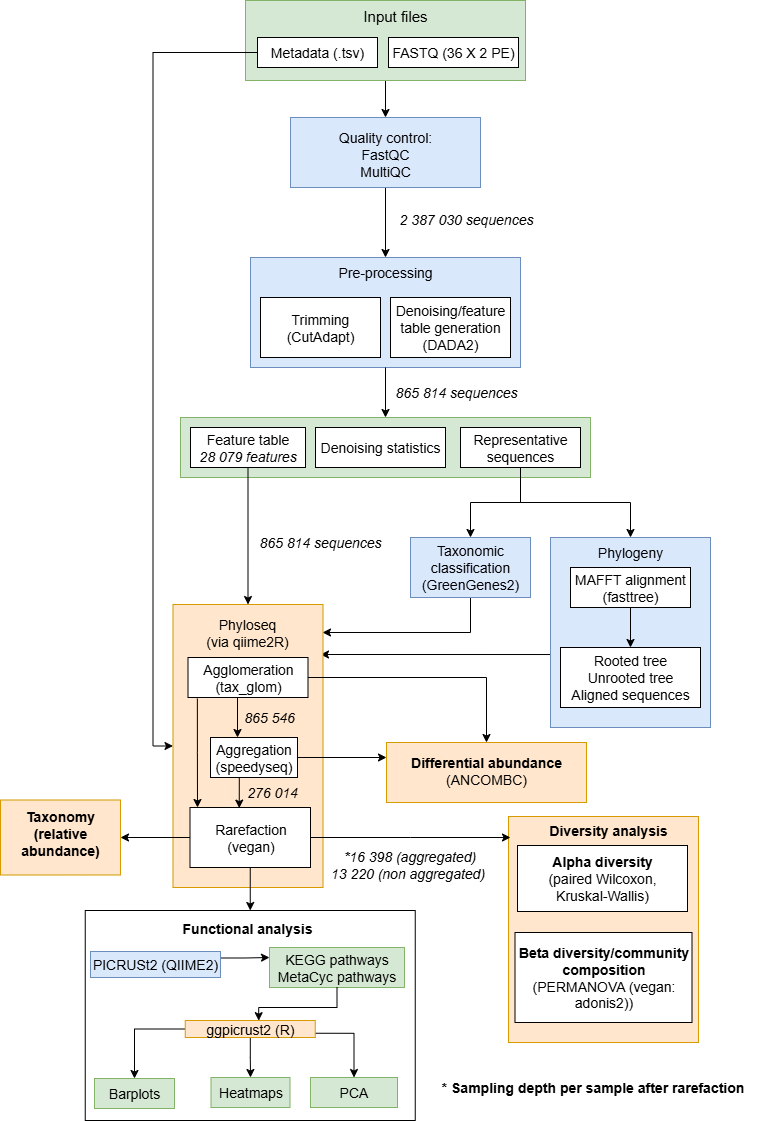

The diagram above was exported from draw.io. Its source (the exported page's mxGraphModel, read from the mxfile embedded in the PNG):
<mxGraphModel dx="1042" dy="574" grid="1" gridSize="10" guides="1" tooltips="1" connect="1" arrows="1" fold="1" page="1" pageScale="1" pageWidth="827" pageHeight="1169" math="0" shadow="0">
  <root>
    <mxCell id="0" />
    <mxCell id="1" parent="0" />
    <mxCell id="hhyXfTIeAKNxNOZDj4ro-11" style="edgeStyle=orthogonalEdgeStyle;rounded=0;orthogonalLoop=1;jettySize=auto;html=1;exitX=0.5;exitY=1;exitDx=0;exitDy=0;entryX=0.5;entryY=0;entryDx=0;entryDy=0;" parent="1" source="hhyXfTIeAKNxNOZDj4ro-1" target="hhyXfTIeAKNxNOZDj4ro-8" edge="1">
      <mxGeometry relative="1" as="geometry" />
    </mxCell>
    <mxCell id="hhyXfTIeAKNxNOZDj4ro-1" value="&lt;h2 style=&quot;text-align: left; margin-top: 0px;&quot;&gt;&lt;br&gt;&lt;/h2&gt;&lt;div&gt;&lt;br&gt;&lt;/div&gt;" style="rounded=0;whiteSpace=wrap;html=1;labelPosition=center;verticalLabelPosition=middle;align=center;verticalAlign=middle;fillColor=#d5e8d4;strokeColor=#82b366;" parent="1" vertex="1">
      <mxGeometry x="255" y="33" width="280" height="80" as="geometry" />
    </mxCell>
    <mxCell id="hhyXfTIeAKNxNOZDj4ro-4" value="FASTQ (36 X 2 PE)" style="rounded=0;whiteSpace=wrap;html=1;fontSize=14;" parent="1" vertex="1">
      <mxGeometry x="398" y="70" width="130" height="30" as="geometry" />
    </mxCell>
    <mxCell id="hhyXfTIeAKNxNOZDj4ro-39" style="edgeStyle=orthogonalEdgeStyle;rounded=0;orthogonalLoop=1;jettySize=auto;html=1;exitX=0;exitY=0.5;exitDx=0;exitDy=0;entryX=0;entryY=0.5;entryDx=0;entryDy=0;" parent="1" source="hhyXfTIeAKNxNOZDj4ro-6" target="hhyXfTIeAKNxNOZDj4ro-34" edge="1">
      <mxGeometry relative="1" as="geometry" />
    </mxCell>
    <mxCell id="hhyXfTIeAKNxNOZDj4ro-6" value="Metadata (.tsv)" style="rounded=0;whiteSpace=wrap;html=1;fontSize=14;" parent="1" vertex="1">
      <mxGeometry x="267" y="70" width="120" height="30" as="geometry" />
    </mxCell>
    <mxCell id="hhyXfTIeAKNxNOZDj4ro-7" value="&lt;font style=&quot;font-size: 15px;&quot;&gt;Input files&lt;/font&gt;" style="text;html=1;align=center;verticalAlign=middle;whiteSpace=wrap;rounded=0;" parent="1" vertex="1">
      <mxGeometry x="340" y="33" width="130" height="30" as="geometry" />
    </mxCell>
    <mxCell id="hhyXfTIeAKNxNOZDj4ro-19" style="edgeStyle=orthogonalEdgeStyle;rounded=0;orthogonalLoop=1;jettySize=auto;html=1;exitX=0.5;exitY=1;exitDx=0;exitDy=0;entryX=0.5;entryY=0;entryDx=0;entryDy=0;" parent="1" source="hhyXfTIeAKNxNOZDj4ro-8" target="hhyXfTIeAKNxNOZDj4ro-13" edge="1">
      <mxGeometry relative="1" as="geometry" />
    </mxCell>
    <mxCell id="hhyXfTIeAKNxNOZDj4ro-8" value="" style="rounded=0;whiteSpace=wrap;html=1;fillColor=#dae8fc;strokeColor=#6c8ebf;" parent="1" vertex="1">
      <mxGeometry x="300" y="150" width="190" height="70" as="geometry" />
    </mxCell>
    <mxCell id="hhyXfTIeAKNxNOZDj4ro-9" value="&lt;font style=&quot;font-size: 14px;&quot;&gt;Quality control:&lt;/font&gt;&lt;div&gt;&lt;font style=&quot;font-size: 14px;&quot;&gt;FastQC&lt;/font&gt;&lt;/div&gt;&lt;div&gt;&lt;font style=&quot;font-size: 14px;&quot;&gt;MultiQC&lt;/font&gt;&lt;/div&gt;" style="text;html=1;align=center;verticalAlign=middle;whiteSpace=wrap;rounded=0;" parent="1" vertex="1">
      <mxGeometry x="340" y="157" width="110" height="60" as="geometry" />
    </mxCell>
    <mxCell id="hhyXfTIeAKNxNOZDj4ro-12" value="" style="rounded=0;whiteSpace=wrap;html=1;fillColor=#dae8fc;strokeColor=#6c8ebf;" parent="1" vertex="1">
      <mxGeometry x="260" y="290" width="270" height="110" as="geometry" />
    </mxCell>
    <mxCell id="hhyXfTIeAKNxNOZDj4ro-13" value="Pre-processing" style="text;html=1;align=center;verticalAlign=middle;whiteSpace=wrap;rounded=0;fontSize=14;" parent="1" vertex="1">
      <mxGeometry x="335" y="290" width="120" height="30" as="geometry" />
    </mxCell>
    <mxCell id="hhyXfTIeAKNxNOZDj4ro-14" value="Trimming&lt;div&gt;(CutAdapt)&lt;/div&gt;" style="rounded=0;whiteSpace=wrap;html=1;fontSize=14;" parent="1" vertex="1">
      <mxGeometry x="270" y="330" width="120" height="60" as="geometry" />
    </mxCell>
    <mxCell id="hhyXfTIeAKNxNOZDj4ro-15" value="Denoising/feature table generation&lt;div&gt;(DADA2)&lt;/div&gt;" style="rounded=0;whiteSpace=wrap;html=1;fontSize=14;" parent="1" vertex="1">
      <mxGeometry x="400" y="330" width="120" height="60" as="geometry" />
    </mxCell>
    <mxCell id="hhyXfTIeAKNxNOZDj4ro-20" value="" style="rounded=0;whiteSpace=wrap;html=1;fillColor=#d5e8d4;strokeColor=#82b366;" parent="1" vertex="1">
      <mxGeometry x="190" y="450" width="410" height="60" as="geometry" />
    </mxCell>
    <mxCell id="hhyXfTIeAKNxNOZDj4ro-35" style="edgeStyle=orthogonalEdgeStyle;rounded=0;orthogonalLoop=1;jettySize=auto;html=1;exitX=0.5;exitY=1;exitDx=0;exitDy=0;entryX=0.5;entryY=0;entryDx=0;entryDy=0;" parent="1" source="hhyXfTIeAKNxNOZDj4ro-21" target="hhyXfTIeAKNxNOZDj4ro-34" edge="1">
      <mxGeometry relative="1" as="geometry" />
    </mxCell>
    <mxCell id="hhyXfTIeAKNxNOZDj4ro-21" value="Feature table&lt;div&gt;&lt;i&gt;28 079 features&lt;/i&gt;&lt;/div&gt;" style="rounded=0;whiteSpace=wrap;html=1;fontSize=14;" parent="1" vertex="1">
      <mxGeometry x="200" y="460" width="115" height="40" as="geometry" />
    </mxCell>
    <mxCell id="hhyXfTIeAKNxNOZDj4ro-27" style="edgeStyle=orthogonalEdgeStyle;rounded=0;orthogonalLoop=1;jettySize=auto;html=1;exitX=0.5;exitY=1;exitDx=0;exitDy=0;entryX=0.5;entryY=0;entryDx=0;entryDy=0;" parent="1" source="hhyXfTIeAKNxNOZDj4ro-22" target="hhyXfTIeAKNxNOZDj4ro-26" edge="1">
      <mxGeometry relative="1" as="geometry" />
    </mxCell>
    <mxCell id="hhyXfTIeAKNxNOZDj4ro-33" style="edgeStyle=orthogonalEdgeStyle;rounded=0;orthogonalLoop=1;jettySize=auto;html=1;exitX=0.5;exitY=1;exitDx=0;exitDy=0;entryX=0.5;entryY=0;entryDx=0;entryDy=0;" parent="1" source="hhyXfTIeAKNxNOZDj4ro-22" target="hhyXfTIeAKNxNOZDj4ro-29" edge="1">
      <mxGeometry relative="1" as="geometry" />
    </mxCell>
    <mxCell id="hhyXfTIeAKNxNOZDj4ro-22" value="Representative sequences" style="rounded=0;whiteSpace=wrap;html=1;fontSize=14;" parent="1" vertex="1">
      <mxGeometry x="470" y="460" width="120" height="40" as="geometry" />
    </mxCell>
    <mxCell id="hhyXfTIeAKNxNOZDj4ro-23" value="Denoising statistics" style="rounded=0;whiteSpace=wrap;html=1;fontSize=14;" parent="1" vertex="1">
      <mxGeometry x="325" y="460" width="130" height="40" as="geometry" />
    </mxCell>
    <mxCell id="hhyXfTIeAKNxNOZDj4ro-25" style="edgeStyle=orthogonalEdgeStyle;rounded=0;orthogonalLoop=1;jettySize=auto;html=1;exitX=0.5;exitY=1;exitDx=0;exitDy=0;entryX=0.5;entryY=0;entryDx=0;entryDy=0;" parent="1" source="hhyXfTIeAKNxNOZDj4ro-12" target="hhyXfTIeAKNxNOZDj4ro-20" edge="1">
      <mxGeometry relative="1" as="geometry" />
    </mxCell>
    <mxCell id="hhyXfTIeAKNxNOZDj4ro-36" style="rounded=0;orthogonalLoop=1;jettySize=auto;html=1;exitX=0.5;exitY=1;exitDx=0;exitDy=0;entryX=1;entryY=0.5;entryDx=0;entryDy=0;edgeStyle=orthogonalEdgeStyle;" parent="1" source="hhyXfTIeAKNxNOZDj4ro-26" target="hhyXfTIeAKNxNOZDj4ro-40" edge="1">
      <mxGeometry relative="1" as="geometry" />
    </mxCell>
    <mxCell id="hhyXfTIeAKNxNOZDj4ro-26" value="Taxonomic classification&lt;div&gt;(GreenGenes2)&lt;/div&gt;" style="rounded=0;whiteSpace=wrap;html=1;fontSize=14;fillColor=#dae8fc;strokeColor=#6c8ebf;" parent="1" vertex="1">
      <mxGeometry x="420" y="570" width="120" height="60" as="geometry" />
    </mxCell>
    <mxCell id="hhyXfTIeAKNxNOZDj4ro-38" style="rounded=0;orthogonalLoop=1;jettySize=auto;html=1;exitX=0.023;exitY=0.117;exitDx=0;exitDy=0;exitPerimeter=0;" parent="1" source="hhyXfTIeAKNxNOZDj4ro-31" edge="1">
      <mxGeometry relative="1" as="geometry">
        <mxPoint x="550" y="655" as="sourcePoint" />
        <mxPoint x="330" y="687" as="targetPoint" />
      </mxGeometry>
    </mxCell>
    <mxCell id="hhyXfTIeAKNxNOZDj4ro-28" value="" style="rounded=0;whiteSpace=wrap;html=1;fillColor=#dae8fc;strokeColor=#6c8ebf;" parent="1" vertex="1">
      <mxGeometry x="560" y="570" width="160" height="190" as="geometry" />
    </mxCell>
    <mxCell id="hhyXfTIeAKNxNOZDj4ro-29" value="Phylogeny" style="text;html=1;align=center;verticalAlign=middle;whiteSpace=wrap;rounded=0;fontSize=14;" parent="1" vertex="1">
      <mxGeometry x="580" y="570" width="120" height="30" as="geometry" />
    </mxCell>
    <mxCell id="hhyXfTIeAKNxNOZDj4ro-32" style="edgeStyle=orthogonalEdgeStyle;rounded=0;orthogonalLoop=1;jettySize=auto;html=1;exitX=0.5;exitY=1;exitDx=0;exitDy=0;entryX=0.5;entryY=0;entryDx=0;entryDy=0;" parent="1" source="hhyXfTIeAKNxNOZDj4ro-30" target="hhyXfTIeAKNxNOZDj4ro-31" edge="1">
      <mxGeometry relative="1" as="geometry" />
    </mxCell>
    <mxCell id="hhyXfTIeAKNxNOZDj4ro-30" value="MAFFT alignment&lt;div&gt;(fasttree)&lt;/div&gt;" style="rounded=0;whiteSpace=wrap;html=1;fontSize=14;" parent="1" vertex="1">
      <mxGeometry x="580" y="600" width="120" height="40" as="geometry" />
    </mxCell>
    <mxCell id="hhyXfTIeAKNxNOZDj4ro-31" value="Rooted tree&lt;div&gt;Unrooted tree&lt;/div&gt;&lt;div&gt;Aligned sequences&lt;/div&gt;" style="rounded=0;whiteSpace=wrap;html=1;fontSize=14;" parent="1" vertex="1">
      <mxGeometry x="570" y="680" width="140" height="60" as="geometry" />
    </mxCell>
    <mxCell id="hhyXfTIeAKNxNOZDj4ro-34" value="" style="rounded=0;whiteSpace=wrap;html=1;fontSize=14;fillColor=#ffe6cc;strokeColor=#d79b00;" parent="1" vertex="1">
      <mxGeometry x="182.5" y="637" width="150" height="283" as="geometry" />
    </mxCell>
    <mxCell id="hhyXfTIeAKNxNOZDj4ro-40" value="&lt;span style=&quot;font-size: 14px;&quot;&gt;Phyloseq&lt;/span&gt;&lt;div&gt;&lt;span style=&quot;font-size: 14px;&quot;&gt;(via qiime2R)&lt;/span&gt;&lt;/div&gt;" style="text;html=1;align=center;verticalAlign=middle;whiteSpace=wrap;rounded=0;" parent="1" vertex="1">
      <mxGeometry x="182" y="650" width="150" height="30" as="geometry" />
    </mxCell>
    <mxCell id="hhyXfTIeAKNxNOZDj4ro-50" style="edgeStyle=orthogonalEdgeStyle;rounded=0;orthogonalLoop=1;jettySize=auto;html=1;exitX=0.078;exitY=1.025;exitDx=0;exitDy=0;exitPerimeter=0;" parent="1" source="hhyXfTIeAKNxNOZDj4ro-42" edge="1">
      <mxGeometry relative="1" as="geometry">
        <mxPoint x="207" y="840" as="targetPoint" />
      </mxGeometry>
    </mxCell>
    <mxCell id="hhyXfTIeAKNxNOZDj4ro-57" style="edgeStyle=orthogonalEdgeStyle;rounded=0;orthogonalLoop=1;jettySize=auto;html=1;exitX=1;exitY=0.5;exitDx=0;exitDy=0;" parent="1" source="hhyXfTIeAKNxNOZDj4ro-42" target="hhyXfTIeAKNxNOZDj4ro-55" edge="1">
      <mxGeometry relative="1" as="geometry" />
    </mxCell>
    <mxCell id="hhyXfTIeAKNxNOZDj4ro-42" value="Agglomeration (tax_glom)" style="rounded=0;whiteSpace=wrap;html=1;fontSize=14;" parent="1" vertex="1">
      <mxGeometry x="197.5" y="690" width="120" height="40" as="geometry" />
    </mxCell>
    <mxCell id="hhyXfTIeAKNxNOZDj4ro-58" style="edgeStyle=orthogonalEdgeStyle;rounded=0;orthogonalLoop=1;jettySize=auto;html=1;exitX=1;exitY=0.5;exitDx=0;exitDy=0;entryX=0;entryY=0.25;entryDx=0;entryDy=0;" parent="1" source="hhyXfTIeAKNxNOZDj4ro-43" target="hhyXfTIeAKNxNOZDj4ro-55" edge="1">
      <mxGeometry relative="1" as="geometry" />
    </mxCell>
    <mxCell id="hhyXfTIeAKNxNOZDj4ro-43" value="Aggregation&lt;div&gt;(speedyseq)&lt;/div&gt;" style="rounded=0;whiteSpace=wrap;html=1;fontSize=14;" parent="1" vertex="1">
      <mxGeometry x="220" y="770" width="87" height="40" as="geometry" />
    </mxCell>
    <mxCell id="hhyXfTIeAKNxNOZDj4ro-60" value="" style="edgeStyle=orthogonalEdgeStyle;rounded=0;orthogonalLoop=1;jettySize=auto;html=1;" parent="1" source="hhyXfTIeAKNxNOZDj4ro-46" target="hhyXfTIeAKNxNOZDj4ro-59" edge="1">
      <mxGeometry relative="1" as="geometry" />
    </mxCell>
    <mxCell id="hhyXfTIeAKNxNOZDj4ro-75" style="edgeStyle=orthogonalEdgeStyle;rounded=0;orthogonalLoop=1;jettySize=auto;html=1;exitX=0.5;exitY=1;exitDx=0;exitDy=0;entryX=0.5;entryY=0;entryDx=0;entryDy=0;" parent="1" source="hhyXfTIeAKNxNOZDj4ro-46" target="hhyXfTIeAKNxNOZDj4ro-68" edge="1">
      <mxGeometry relative="1" as="geometry" />
    </mxCell>
    <mxCell id="hhyXfTIeAKNxNOZDj4ro-46" value="Rarefaction&lt;div&gt;(vegan)&lt;/div&gt;" style="rounded=0;whiteSpace=wrap;html=1;fontSize=14;" parent="1" vertex="1">
      <mxGeometry x="199.5" y="840" width="120.5" height="60" as="geometry" />
    </mxCell>
    <mxCell id="hhyXfTIeAKNxNOZDj4ro-52" value="" style="endArrow=classic;html=1;rounded=0;" parent="1" edge="1">
      <mxGeometry width="50" height="50" relative="1" as="geometry">
        <mxPoint x="247" y="730" as="sourcePoint" />
        <mxPoint x="247" y="770" as="targetPoint" />
      </mxGeometry>
    </mxCell>
    <mxCell id="hhyXfTIeAKNxNOZDj4ro-53" style="edgeStyle=orthogonalEdgeStyle;rounded=0;orthogonalLoop=1;jettySize=auto;html=1;exitX=0.5;exitY=1;exitDx=0;exitDy=0;entryX=0.583;entryY=0.015;entryDx=0;entryDy=0;entryPerimeter=0;" parent="1" edge="1">
      <mxGeometry relative="1" as="geometry">
        <mxPoint x="242.5" y="810" as="sourcePoint" />
        <mxPoint x="248.75150000000008" y="840.5999999999999" as="targetPoint" />
      </mxGeometry>
    </mxCell>
    <mxCell id="hhyXfTIeAKNxNOZDj4ro-55" value="" style="rounded=0;whiteSpace=wrap;html=1;fillColor=#ffe6cc;strokeColor=#d79b00;" parent="1" vertex="1">
      <mxGeometry x="396" y="775" width="200" height="60" as="geometry" />
    </mxCell>
    <mxCell id="hhyXfTIeAKNxNOZDj4ro-56" value="&lt;b&gt;Differential abundance&lt;/b&gt;&lt;div&gt;(ANCOMBC)&lt;/div&gt;" style="text;html=1;align=center;verticalAlign=middle;whiteSpace=wrap;rounded=0;fontSize=14;" parent="1" vertex="1">
      <mxGeometry x="406" y="788" width="180" height="30" as="geometry" />
    </mxCell>
    <mxCell id="hhyXfTIeAKNxNOZDj4ro-59" value="" style="whiteSpace=wrap;html=1;fontSize=14;rounded=0;fillColor=#ffe6cc;strokeColor=#d79b00;" parent="1" vertex="1">
      <mxGeometry x="10" y="832.5" width="120" height="75" as="geometry" />
    </mxCell>
    <mxCell id="hhyXfTIeAKNxNOZDj4ro-61" value="&lt;font style=&quot;font-size: 14px;&quot;&gt;&lt;b&gt;Taxonomy (relative abundance)&lt;/b&gt;&lt;/font&gt;" style="text;html=1;align=center;verticalAlign=middle;whiteSpace=wrap;rounded=0;" parent="1" vertex="1">
      <mxGeometry x="40" y="848" width="60" height="35" as="geometry" />
    </mxCell>
    <mxCell id="hhyXfTIeAKNxNOZDj4ro-63" value="" style="rounded=0;whiteSpace=wrap;html=1;fillColor=#ffe6cc;strokeColor=#d79b00;" parent="1" vertex="1">
      <mxGeometry x="518" y="849" width="190" height="226" as="geometry" />
    </mxCell>
    <mxCell id="hhyXfTIeAKNxNOZDj4ro-64" value="Diversity analysis" style="text;html=1;align=center;verticalAlign=middle;whiteSpace=wrap;rounded=0;fontSize=14;fontStyle=1" parent="1" vertex="1">
      <mxGeometry x="538" y="848" width="160" height="30" as="geometry" />
    </mxCell>
    <mxCell id="hhyXfTIeAKNxNOZDj4ro-65" style="edgeStyle=orthogonalEdgeStyle;rounded=0;orthogonalLoop=1;jettySize=auto;html=1;" parent="1" source="hhyXfTIeAKNxNOZDj4ro-46" edge="1">
      <mxGeometry relative="1" as="geometry">
        <mxPoint x="520" y="870" as="targetPoint" />
      </mxGeometry>
    </mxCell>
    <mxCell id="hhyXfTIeAKNxNOZDj4ro-66" value="&lt;b&gt;Alpha diversity&lt;/b&gt;&lt;div&gt;(paired Wilcoxon,&lt;/div&gt;&lt;div&gt;Kruskal-Wallis)&lt;/div&gt;" style="rounded=0;whiteSpace=wrap;html=1;fontSize=14;" parent="1" vertex="1">
      <mxGeometry x="527" y="878" width="170" height="66" as="geometry" />
    </mxCell>
    <mxCell id="hhyXfTIeAKNxNOZDj4ro-67" value="&lt;b&gt;Beta diversity/community composition&lt;/b&gt; (PERMANOVA (vegan: adonis2))" style="rounded=0;whiteSpace=wrap;html=1;fontSize=14;" parent="1" vertex="1">
      <mxGeometry x="524.5" y="965" width="177" height="90" as="geometry" />
    </mxCell>
    <mxCell id="hhyXfTIeAKNxNOZDj4ro-68" value="" style="rounded=0;whiteSpace=wrap;html=1;" parent="1" vertex="1">
      <mxGeometry x="94.75" y="943" width="330" height="210" as="geometry" />
    </mxCell>
    <mxCell id="hhyXfTIeAKNxNOZDj4ro-69" value="Functional analysis" style="text;html=1;align=center;verticalAlign=middle;whiteSpace=wrap;rounded=0;fontSize=14;fontStyle=1" parent="1" vertex="1">
      <mxGeometry x="183" y="946" width="148" height="30" as="geometry" />
    </mxCell>
    <mxCell id="hhyXfTIeAKNxNOZDj4ro-77" style="edgeStyle=orthogonalEdgeStyle;rounded=0;orthogonalLoop=1;jettySize=auto;html=1;exitX=1;exitY=0.25;exitDx=0;exitDy=0;entryX=0;entryY=0.25;entryDx=0;entryDy=0;" parent="1" source="hhyXfTIeAKNxNOZDj4ro-71" target="hhyXfTIeAKNxNOZDj4ro-76" edge="1">
      <mxGeometry relative="1" as="geometry" />
    </mxCell>
    <mxCell id="hhyXfTIeAKNxNOZDj4ro-71" value="PICRUSt2 (QIIME2)" style="rounded=0;whiteSpace=wrap;html=1;fontSize=14;fillColor=#dae8fc;strokeColor=#6c8ebf;" parent="1" vertex="1">
      <mxGeometry x="100" y="984" width="130" height="26" as="geometry" />
    </mxCell>
    <mxCell id="hhyXfTIeAKNxNOZDj4ro-76" value="KEGG pathways&lt;div&gt;MetaCyc pathways&lt;/div&gt;" style="rounded=0;whiteSpace=wrap;html=1;fontSize=14;fillColor=#d5e8d4;strokeColor=#82b366;" parent="1" vertex="1">
      <mxGeometry x="279" y="980" width="135" height="40" as="geometry" />
    </mxCell>
    <mxCell id="hhyXfTIeAKNxNOZDj4ro-86" value="" style="edgeStyle=orthogonalEdgeStyle;rounded=0;orthogonalLoop=1;jettySize=auto;html=1;" parent="1" source="hhyXfTIeAKNxNOZDj4ro-78" target="hhyXfTIeAKNxNOZDj4ro-82" edge="1">
      <mxGeometry relative="1" as="geometry" />
    </mxCell>
    <mxCell id="hhyXfTIeAKNxNOZDj4ro-87" style="edgeStyle=orthogonalEdgeStyle;rounded=0;orthogonalLoop=1;jettySize=auto;html=1;exitX=1;exitY=0.75;exitDx=0;exitDy=0;entryX=0.5;entryY=0;entryDx=0;entryDy=0;" parent="1" source="hhyXfTIeAKNxNOZDj4ro-78" target="hhyXfTIeAKNxNOZDj4ro-83" edge="1">
      <mxGeometry relative="1" as="geometry" />
    </mxCell>
    <mxCell id="hhyXfTIeAKNxNOZDj4ro-88" style="edgeStyle=orthogonalEdgeStyle;rounded=0;orthogonalLoop=1;jettySize=auto;html=1;entryX=0.5;entryY=0;entryDx=0;entryDy=0;" parent="1" source="hhyXfTIeAKNxNOZDj4ro-78" target="hhyXfTIeAKNxNOZDj4ro-81" edge="1">
      <mxGeometry relative="1" as="geometry" />
    </mxCell>
    <mxCell id="hhyXfTIeAKNxNOZDj4ro-78" value="&lt;font style=&quot;font-size: 14px;&quot;&gt;ggpicrust2 (R)&lt;/font&gt;" style="rounded=0;whiteSpace=wrap;html=1;fillColor=#ffe6cc;strokeColor=#d79b00;" parent="1" vertex="1">
      <mxGeometry x="194.75" y="1053" width="130" height="17" as="geometry" />
    </mxCell>
    <mxCell id="hhyXfTIeAKNxNOZDj4ro-80" style="edgeStyle=orthogonalEdgeStyle;rounded=0;orthogonalLoop=1;jettySize=auto;html=1;exitX=0.5;exitY=1;exitDx=0;exitDy=0;entryX=0.565;entryY=0.01;entryDx=0;entryDy=0;entryPerimeter=0;" parent="1" source="hhyXfTIeAKNxNOZDj4ro-76" target="hhyXfTIeAKNxNOZDj4ro-78" edge="1">
      <mxGeometry relative="1" as="geometry" />
    </mxCell>
    <mxCell id="hhyXfTIeAKNxNOZDj4ro-81" value="Barplots" style="rounded=0;whiteSpace=wrap;html=1;fontSize=14;fillColor=#d5e8d4;strokeColor=#82b366;" parent="1" vertex="1">
      <mxGeometry x="104" y="1111" width="80" height="30" as="geometry" />
    </mxCell>
    <mxCell id="hhyXfTIeAKNxNOZDj4ro-82" value="Heatmaps" style="rounded=0;whiteSpace=wrap;html=1;fontSize=14;fillColor=#d5e8d4;strokeColor=#82b366;" parent="1" vertex="1">
      <mxGeometry x="220.5" y="1110" width="79" height="30" as="geometry" />
    </mxCell>
    <mxCell id="hhyXfTIeAKNxNOZDj4ro-83" value="PCA" style="rounded=0;whiteSpace=wrap;html=1;fontSize=14;fillColor=#d5e8d4;strokeColor=#82b366;" parent="1" vertex="1">
      <mxGeometry x="320" y="1110" width="87" height="30" as="geometry" />
    </mxCell>
    <mxCell id="hhyXfTIeAKNxNOZDj4ro-89" value="&lt;i&gt;2 387 030 sequences&lt;/i&gt;" style="text;html=1;align=center;verticalAlign=middle;whiteSpace=wrap;rounded=0;fontSize=14;" parent="1" vertex="1">
      <mxGeometry x="402" y="237" width="148" height="30" as="geometry" />
    </mxCell>
    <mxCell id="hhyXfTIeAKNxNOZDj4ro-90" value="865 814 sequences" style="text;html=1;align=center;verticalAlign=middle;whiteSpace=wrap;rounded=0;fontStyle=2;fontSize=14;" parent="1" vertex="1">
      <mxGeometry x="402" y="410" width="128" height="30" as="geometry" />
    </mxCell>
    <mxCell id="hhyXfTIeAKNxNOZDj4ro-92" value="&lt;i&gt;865 546&lt;/i&gt;" style="text;html=1;align=center;verticalAlign=middle;whiteSpace=wrap;rounded=0;fontSize=14;" parent="1" vertex="1">
      <mxGeometry x="249" y="735" width="60" height="30" as="geometry" />
    </mxCell>
    <mxCell id="hhyXfTIeAKNxNOZDj4ro-93" value="865 814 sequences" style="text;html=1;align=center;verticalAlign=middle;whiteSpace=wrap;rounded=0;fontStyle=2;fontSize=14;" parent="1" vertex="1">
      <mxGeometry x="266" y="560" width="128" height="30" as="geometry" />
    </mxCell>
    <mxCell id="hhyXfTIeAKNxNOZDj4ro-94" value="&lt;i&gt;&lt;font style=&quot;font-size: 14px;&quot;&gt;276 014&lt;/font&gt;&lt;/i&gt;" style="text;html=1;align=center;verticalAlign=middle;whiteSpace=wrap;rounded=0;" parent="1" vertex="1">
      <mxGeometry x="252" y="810" width="60" height="30" as="geometry" />
    </mxCell>
    <mxCell id="hhyXfTIeAKNxNOZDj4ro-95" value="&amp;nbsp;*16 398 (aggregated)&lt;div&gt;13 220 (non aggregated)&lt;/div&gt;" style="text;html=1;align=center;verticalAlign=middle;resizable=0;points=[];autosize=1;strokeColor=none;fillColor=none;fontSize=14;fontStyle=2" parent="1" vertex="1">
      <mxGeometry x="327" y="872" width="180" height="50" as="geometry" />
    </mxCell>
    <mxCell id="hhyXfTIeAKNxNOZDj4ro-96" value="&lt;font style=&quot;font-size: 14px;&quot;&gt;&lt;b&gt;* Sampling depth per sample after rarefaction&lt;/b&gt;&lt;/font&gt;" style="text;html=1;align=center;verticalAlign=middle;resizable=0;points=[];autosize=1;strokeColor=none;fillColor=none;" parent="1" vertex="1">
      <mxGeometry x="437" y="1105" width="330" height="30" as="geometry" />
    </mxCell>
  </root>
</mxGraphModel>